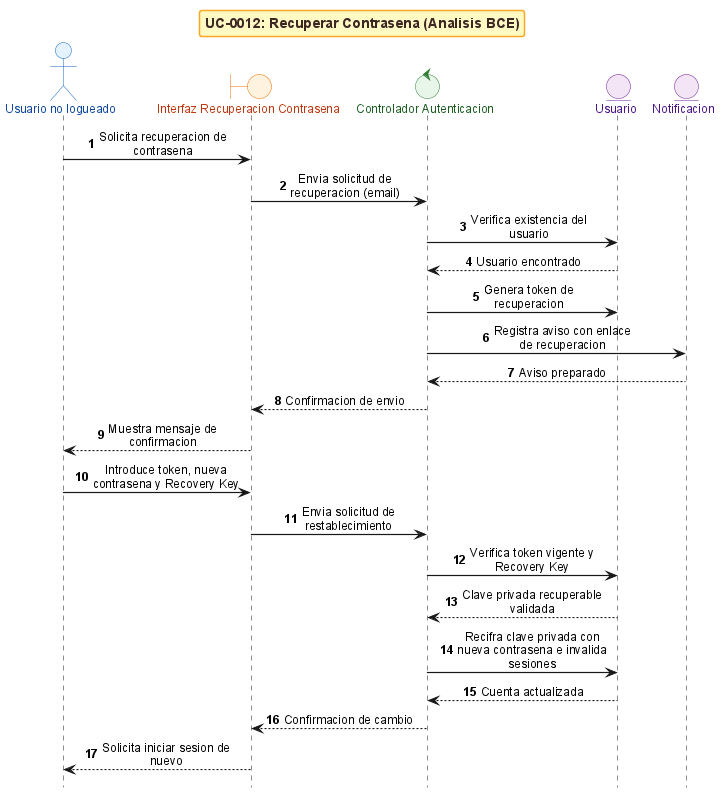

The diagram above was rendered by PlantUML. Its source (embedded in the PNG):
@startuml
!include _sequence-bce-style.puml

title UC-0012: Recuperar Contrasena (Analisis BCE)

actor "Usuario no logueado" as Actor
boundary "Interfaz Recuperacion Contrasena" as BU
control "Controlador Autenticacion" as CO
entity "Usuario" as EU
entity "Notificacion" as EN

Actor -> BU : Solicita recuperacion de contrasena
BU -> CO : Envia solicitud de recuperacion (email)
CO -> EU : Verifica existencia del usuario
EU --> CO : Usuario encontrado
CO -> EU : Genera token de recuperacion
CO -> EN : Registra aviso con enlace de recuperacion
EN --> CO : Aviso preparado
CO --> BU : Confirmacion de envio
BU --> Actor : Muestra mensaje de confirmacion

Actor -> BU : Introduce token, nueva contrasena y Recovery Key
BU -> CO : Envia solicitud de restablecimiento
CO -> EU : Verifica token vigente y Recovery Key
EU --> CO : Clave privada recuperable validada
CO -> EU : Recifra clave privada con nueva contrasena e invalida sesiones
EU --> CO : Cuenta actualizada
CO --> BU : Confirmacion de cambio
BU --> Actor : Solicita iniciar sesion de nuevo

@enduml